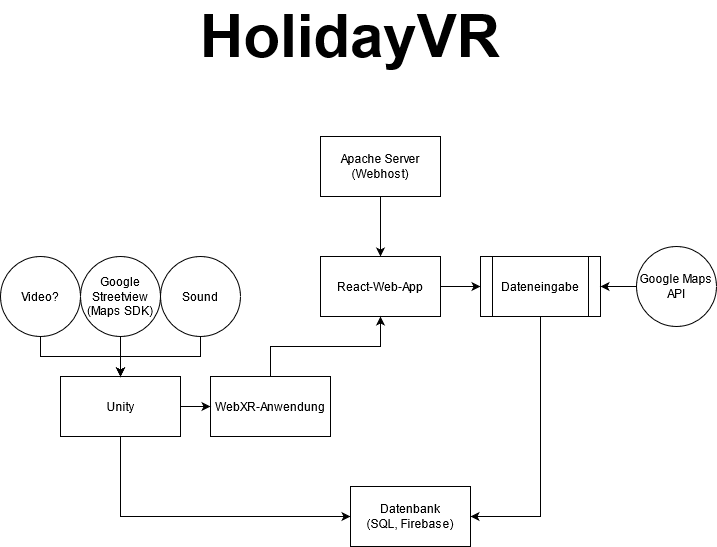

The diagram above was exported from draw.io. Its source (the exported page's mxGraphModel, read from the mxfile embedded in the PNG):
<mxGraphModel dx="1422" dy="752" grid="1" gridSize="10" guides="1" tooltips="1" connect="1" arrows="1" fold="1" page="1" pageScale="1" pageWidth="827" pageHeight="1169" math="0" shadow="0">
  <root>
    <mxCell id="0" />
    <mxCell id="1" parent="0" />
    <mxCell id="ws3UYXscvjIoe8Lre4Cw-5" style="edgeStyle=orthogonalEdgeStyle;rounded=0;orthogonalLoop=1;jettySize=auto;html=1;exitX=0.5;exitY=1;exitDx=0;exitDy=0;" parent="1" source="ws3UYXscvjIoe8Lre4Cw-1" target="ws3UYXscvjIoe8Lre4Cw-3" edge="1">
      <mxGeometry relative="1" as="geometry">
        <Array as="points">
          <mxPoint x="444" y="270" />
          <mxPoint x="444" y="270" />
        </Array>
      </mxGeometry>
    </mxCell>
    <mxCell id="ws3UYXscvjIoe8Lre4Cw-1" value="&lt;div&gt;Apache Server&lt;/div&gt;&lt;div&gt;(Webhost)&lt;br&gt;&lt;/div&gt;" style="rounded=0;whiteSpace=wrap;html=1;" parent="1" vertex="1">
      <mxGeometry x="384" y="190" width="120" height="60" as="geometry" />
    </mxCell>
    <mxCell id="i37ga8kYGeLpemCxl13v-10" style="edgeStyle=orthogonalEdgeStyle;rounded=0;orthogonalLoop=1;jettySize=auto;html=1;exitX=1;exitY=0.5;exitDx=0;exitDy=0;entryX=0;entryY=0.5;entryDx=0;entryDy=0;" parent="1" source="ws3UYXscvjIoe8Lre4Cw-3" target="i37ga8kYGeLpemCxl13v-9" edge="1">
      <mxGeometry relative="1" as="geometry" />
    </mxCell>
    <mxCell id="ws3UYXscvjIoe8Lre4Cw-3" value="React-Web-App" style="rounded=0;whiteSpace=wrap;html=1;" parent="1" vertex="1">
      <mxGeometry x="384" y="310" width="120" height="60" as="geometry" />
    </mxCell>
    <mxCell id="i37ga8kYGeLpemCxl13v-2" style="edgeStyle=orthogonalEdgeStyle;rounded=0;orthogonalLoop=1;jettySize=auto;html=1;exitX=0.5;exitY=0;exitDx=0;exitDy=0;entryX=0.5;entryY=1;entryDx=0;entryDy=0;" parent="1" source="i37ga8kYGeLpemCxl13v-1" target="ws3UYXscvjIoe8Lre4Cw-3" edge="1">
      <mxGeometry relative="1" as="geometry" />
    </mxCell>
    <mxCell id="i37ga8kYGeLpemCxl13v-1" value="WebXR-Anwendung" style="rounded=0;whiteSpace=wrap;html=1;" parent="1" vertex="1">
      <mxGeometry x="274" y="430" width="120" height="60" as="geometry" />
    </mxCell>
    <mxCell id="i37ga8kYGeLpemCxl13v-5" style="edgeStyle=orthogonalEdgeStyle;rounded=0;orthogonalLoop=1;jettySize=auto;html=1;exitX=1;exitY=0.5;exitDx=0;exitDy=0;entryX=0;entryY=0.5;entryDx=0;entryDy=0;" parent="1" source="i37ga8kYGeLpemCxl13v-3" target="i37ga8kYGeLpemCxl13v-1" edge="1">
      <mxGeometry relative="1" as="geometry" />
    </mxCell>
    <mxCell id="i37ga8kYGeLpemCxl13v-16" style="edgeStyle=orthogonalEdgeStyle;rounded=0;orthogonalLoop=1;jettySize=auto;html=1;exitX=0.5;exitY=1;exitDx=0;exitDy=0;entryX=0;entryY=0.5;entryDx=0;entryDy=0;" parent="1" source="i37ga8kYGeLpemCxl13v-3" target="i37ga8kYGeLpemCxl13v-12" edge="1">
      <mxGeometry relative="1" as="geometry" />
    </mxCell>
    <mxCell id="i37ga8kYGeLpemCxl13v-3" value="Unity" style="rounded=0;whiteSpace=wrap;html=1;" parent="1" vertex="1">
      <mxGeometry x="124" y="430" width="120" height="60" as="geometry" />
    </mxCell>
    <mxCell id="i37ga8kYGeLpemCxl13v-15" style="edgeStyle=orthogonalEdgeStyle;rounded=0;orthogonalLoop=1;jettySize=auto;html=1;exitX=0.5;exitY=1;exitDx=0;exitDy=0;" parent="1" source="i37ga8kYGeLpemCxl13v-6" target="i37ga8kYGeLpemCxl13v-3" edge="1">
      <mxGeometry relative="1" as="geometry" />
    </mxCell>
    <mxCell id="i37ga8kYGeLpemCxl13v-6" value="&lt;div&gt;Google Streetview&lt;br&gt;&lt;/div&gt;(Maps SDK)" style="ellipse;whiteSpace=wrap;html=1;aspect=fixed;" parent="1" vertex="1">
      <mxGeometry x="144" y="310" width="80" height="80" as="geometry" />
    </mxCell>
    <mxCell id="i37ga8kYGeLpemCxl13v-13" style="edgeStyle=orthogonalEdgeStyle;rounded=0;orthogonalLoop=1;jettySize=auto;html=1;exitX=0.5;exitY=1;exitDx=0;exitDy=0;entryX=1;entryY=0.5;entryDx=0;entryDy=0;" parent="1" source="i37ga8kYGeLpemCxl13v-9" target="i37ga8kYGeLpemCxl13v-12" edge="1">
      <mxGeometry relative="1" as="geometry" />
    </mxCell>
    <mxCell id="i37ga8kYGeLpemCxl13v-9" value="Dateneingabe" style="shape=process;whiteSpace=wrap;html=1;backgroundOutline=1;" parent="1" vertex="1">
      <mxGeometry x="544" y="310" width="120" height="60" as="geometry" />
    </mxCell>
    <mxCell id="i37ga8kYGeLpemCxl13v-12" value="&lt;div&gt;Datenbank&lt;br&gt;(SQL, Firebase)&lt;br&gt;&lt;/div&gt;" style="rounded=0;whiteSpace=wrap;html=1;" parent="1" vertex="1">
      <mxGeometry x="414" y="540" width="120" height="60" as="geometry" />
    </mxCell>
    <mxCell id="i37ga8kYGeLpemCxl13v-18" value="&lt;font style=&quot;font-size: 60px&quot;&gt;&lt;b&gt;HolidayVR&lt;/b&gt;&lt;/font&gt;" style="text;html=1;strokeColor=none;fillColor=none;align=center;verticalAlign=middle;whiteSpace=wrap;rounded=0;" parent="1" vertex="1">
      <mxGeometry x="394" y="80" width="40" height="20" as="geometry" />
    </mxCell>
    <mxCell id="i37ga8kYGeLpemCxl13v-22" style="edgeStyle=orthogonalEdgeStyle;rounded=0;orthogonalLoop=1;jettySize=auto;html=1;exitX=0;exitY=0.5;exitDx=0;exitDy=0;entryX=1;entryY=0.5;entryDx=0;entryDy=0;" parent="1" source="i37ga8kYGeLpemCxl13v-21" target="i37ga8kYGeLpemCxl13v-9" edge="1">
      <mxGeometry relative="1" as="geometry" />
    </mxCell>
    <mxCell id="i37ga8kYGeLpemCxl13v-21" value="Google Maps API" style="ellipse;whiteSpace=wrap;html=1;aspect=fixed;" parent="1" vertex="1">
      <mxGeometry x="700" y="300" width="80" height="80" as="geometry" />
    </mxCell>
    <mxCell id="i37ga8kYGeLpemCxl13v-25" style="edgeStyle=orthogonalEdgeStyle;rounded=0;orthogonalLoop=1;jettySize=auto;html=1;exitX=0.5;exitY=1;exitDx=0;exitDy=0;entryX=0.5;entryY=0;entryDx=0;entryDy=0;" parent="1" source="i37ga8kYGeLpemCxl13v-23" target="i37ga8kYGeLpemCxl13v-3" edge="1">
      <mxGeometry relative="1" as="geometry" />
    </mxCell>
    <mxCell id="i37ga8kYGeLpemCxl13v-23" value="Sound" style="ellipse;whiteSpace=wrap;html=1;aspect=fixed;" parent="1" vertex="1">
      <mxGeometry x="224" y="310" width="80" height="80" as="geometry" />
    </mxCell>
    <mxCell id="i37ga8kYGeLpemCxl13v-27" style="edgeStyle=orthogonalEdgeStyle;rounded=0;orthogonalLoop=1;jettySize=auto;html=1;exitX=0.5;exitY=1;exitDx=0;exitDy=0;" parent="1" source="i37ga8kYGeLpemCxl13v-26" target="i37ga8kYGeLpemCxl13v-3" edge="1">
      <mxGeometry relative="1" as="geometry" />
    </mxCell>
    <mxCell id="i37ga8kYGeLpemCxl13v-26" value="Video?" style="ellipse;whiteSpace=wrap;html=1;aspect=fixed;" parent="1" vertex="1">
      <mxGeometry x="64" y="310" width="80" height="80" as="geometry" />
    </mxCell>
  </root>
</mxGraphModel>